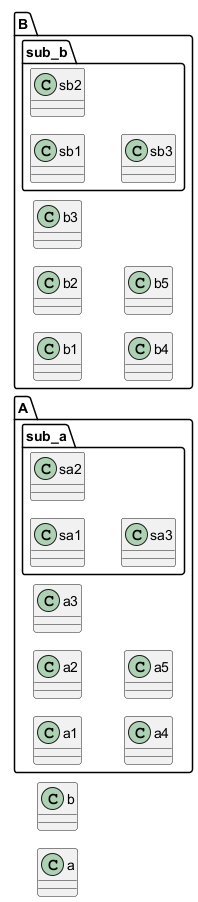

The diagram above was rendered by PlantUML. Its source (embedded in the PNG):
@startuml
!pragma layout smetana
left to right direction
class a
class b
package A {
  class a1
  class a2
  class a3
  class a4
  class a5
  package sub_a {
   class sa1
   class sa2
   class sa3
  }
}
  
package B {
  class b1
  class b2
  class b3
  class b4
  class b5
  package sub_b {
   class sb1
   class sb2
   class sb3
  }
}
@enduml